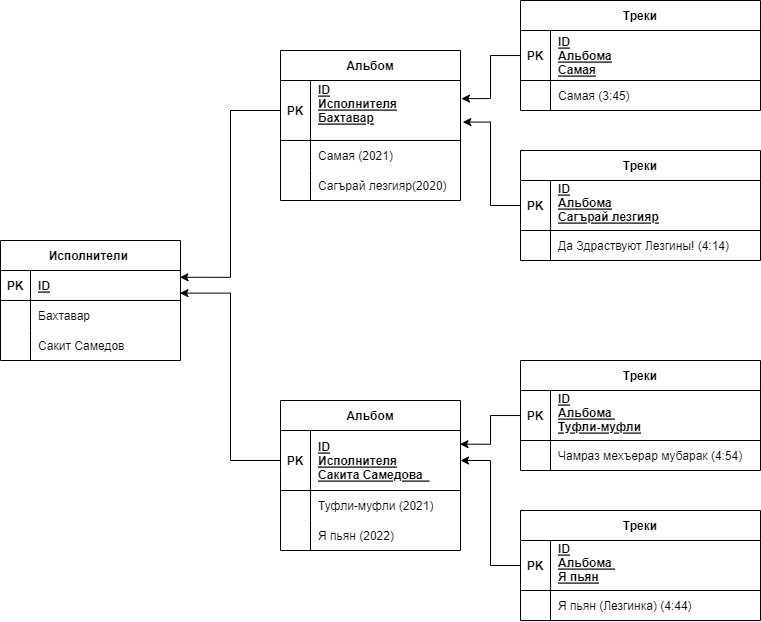

The diagram above was exported from draw.io. Its source (the exported page's mxGraphModel, read from the mxfile embedded in the PNG):
<mxGraphModel dx="1146" dy="526" grid="1" gridSize="10" guides="1" tooltips="1" connect="1" arrows="1" fold="1" page="1" pageScale="1" pageWidth="827" pageHeight="1169" math="0" shadow="0">
  <root>
    <mxCell id="0" />
    <mxCell id="1" parent="0" />
    <mxCell id="09OKTv7rOLkZscQH-zz8-1" value="Исполнители " style="shape=table;startSize=30;container=1;collapsible=1;childLayout=tableLayout;fixedRows=1;rowLines=0;fontStyle=1;align=center;resizeLast=1;" vertex="1" parent="1">
      <mxGeometry x="40" y="480" width="180" height="120" as="geometry" />
    </mxCell>
    <mxCell id="09OKTv7rOLkZscQH-zz8-2" value="" style="shape=tableRow;horizontal=0;startSize=0;swimlaneHead=0;swimlaneBody=0;fillColor=none;collapsible=0;dropTarget=0;points=[[0,0.5],[1,0.5]];portConstraint=eastwest;top=0;left=0;right=0;bottom=1;" vertex="1" parent="09OKTv7rOLkZscQH-zz8-1">
      <mxGeometry y="30" width="180" height="30" as="geometry" />
    </mxCell>
    <mxCell id="09OKTv7rOLkZscQH-zz8-3" value="PK" style="shape=partialRectangle;connectable=0;fillColor=none;top=0;left=0;bottom=0;right=0;fontStyle=1;overflow=hidden;" vertex="1" parent="09OKTv7rOLkZscQH-zz8-2">
      <mxGeometry width="30" height="30" as="geometry">
        <mxRectangle width="30" height="30" as="alternateBounds" />
      </mxGeometry>
    </mxCell>
    <mxCell id="09OKTv7rOLkZscQH-zz8-4" value="ID" style="shape=partialRectangle;connectable=0;fillColor=none;top=0;left=0;bottom=0;right=0;align=left;spacingLeft=6;fontStyle=5;overflow=hidden;" vertex="1" parent="09OKTv7rOLkZscQH-zz8-2">
      <mxGeometry x="30" width="150" height="30" as="geometry">
        <mxRectangle width="150" height="30" as="alternateBounds" />
      </mxGeometry>
    </mxCell>
    <mxCell id="09OKTv7rOLkZscQH-zz8-5" value="" style="shape=tableRow;horizontal=0;startSize=0;swimlaneHead=0;swimlaneBody=0;fillColor=none;collapsible=0;dropTarget=0;points=[[0,0.5],[1,0.5]];portConstraint=eastwest;top=0;left=0;right=0;bottom=0;" vertex="1" parent="09OKTv7rOLkZscQH-zz8-1">
      <mxGeometry y="60" width="180" height="30" as="geometry" />
    </mxCell>
    <mxCell id="09OKTv7rOLkZscQH-zz8-6" value="" style="shape=partialRectangle;connectable=0;fillColor=none;top=0;left=0;bottom=0;right=0;editable=1;overflow=hidden;" vertex="1" parent="09OKTv7rOLkZscQH-zz8-5">
      <mxGeometry width="30" height="30" as="geometry">
        <mxRectangle width="30" height="30" as="alternateBounds" />
      </mxGeometry>
    </mxCell>
    <mxCell id="09OKTv7rOLkZscQH-zz8-7" value="Бахтавар " style="shape=partialRectangle;connectable=0;fillColor=none;top=0;left=0;bottom=0;right=0;align=left;spacingLeft=6;overflow=hidden;" vertex="1" parent="09OKTv7rOLkZscQH-zz8-5">
      <mxGeometry x="30" width="150" height="30" as="geometry">
        <mxRectangle width="150" height="30" as="alternateBounds" />
      </mxGeometry>
    </mxCell>
    <mxCell id="09OKTv7rOLkZscQH-zz8-8" value="" style="shape=tableRow;horizontal=0;startSize=0;swimlaneHead=0;swimlaneBody=0;fillColor=none;collapsible=0;dropTarget=0;points=[[0,0.5],[1,0.5]];portConstraint=eastwest;top=0;left=0;right=0;bottom=0;" vertex="1" parent="09OKTv7rOLkZscQH-zz8-1">
      <mxGeometry y="90" width="180" height="30" as="geometry" />
    </mxCell>
    <mxCell id="09OKTv7rOLkZscQH-zz8-9" value="" style="shape=partialRectangle;connectable=0;fillColor=none;top=0;left=0;bottom=0;right=0;editable=1;overflow=hidden;" vertex="1" parent="09OKTv7rOLkZscQH-zz8-8">
      <mxGeometry width="30" height="30" as="geometry">
        <mxRectangle width="30" height="30" as="alternateBounds" />
      </mxGeometry>
    </mxCell>
    <mxCell id="09OKTv7rOLkZscQH-zz8-10" value="Сакит Самедов " style="shape=partialRectangle;connectable=0;fillColor=none;top=0;left=0;bottom=0;right=0;align=left;spacingLeft=6;overflow=hidden;" vertex="1" parent="09OKTv7rOLkZscQH-zz8-8">
      <mxGeometry x="30" width="150" height="30" as="geometry">
        <mxRectangle width="150" height="30" as="alternateBounds" />
      </mxGeometry>
    </mxCell>
    <mxCell id="09OKTv7rOLkZscQH-zz8-14" value="Альбом" style="shape=table;startSize=30;container=1;collapsible=1;childLayout=tableLayout;fixedRows=1;rowLines=0;fontStyle=1;align=center;resizeLast=1;" vertex="1" parent="1">
      <mxGeometry x="320" y="290" width="180" height="150" as="geometry" />
    </mxCell>
    <mxCell id="09OKTv7rOLkZscQH-zz8-15" value="" style="shape=tableRow;horizontal=0;startSize=0;swimlaneHead=0;swimlaneBody=0;fillColor=none;collapsible=0;dropTarget=0;points=[[0,0.5],[1,0.5]];portConstraint=eastwest;top=0;left=0;right=0;bottom=1;" vertex="1" parent="09OKTv7rOLkZscQH-zz8-14">
      <mxGeometry y="30" width="180" height="60" as="geometry" />
    </mxCell>
    <mxCell id="09OKTv7rOLkZscQH-zz8-16" value="PK" style="shape=partialRectangle;connectable=0;fillColor=none;top=0;left=0;bottom=0;right=0;fontStyle=1;overflow=hidden;" vertex="1" parent="09OKTv7rOLkZscQH-zz8-15">
      <mxGeometry width="30" height="60" as="geometry">
        <mxRectangle width="30" height="60" as="alternateBounds" />
      </mxGeometry>
    </mxCell>
    <mxCell id="09OKTv7rOLkZscQH-zz8-17" value="ID&#10;Исполнителя&#10;Бахтавар&#10; " style="shape=partialRectangle;connectable=0;fillColor=none;top=0;left=0;bottom=0;right=0;align=left;spacingLeft=6;fontStyle=5;overflow=hidden;" vertex="1" parent="09OKTv7rOLkZscQH-zz8-15">
      <mxGeometry x="30" width="150" height="60" as="geometry">
        <mxRectangle width="150" height="60" as="alternateBounds" />
      </mxGeometry>
    </mxCell>
    <mxCell id="09OKTv7rOLkZscQH-zz8-18" value="" style="shape=tableRow;horizontal=0;startSize=0;swimlaneHead=0;swimlaneBody=0;fillColor=none;collapsible=0;dropTarget=0;points=[[0,0.5],[1,0.5]];portConstraint=eastwest;top=0;left=0;right=0;bottom=0;" vertex="1" parent="09OKTv7rOLkZscQH-zz8-14">
      <mxGeometry y="90" width="180" height="30" as="geometry" />
    </mxCell>
    <mxCell id="09OKTv7rOLkZscQH-zz8-19" value="" style="shape=partialRectangle;connectable=0;fillColor=none;top=0;left=0;bottom=0;right=0;editable=1;overflow=hidden;" vertex="1" parent="09OKTv7rOLkZscQH-zz8-18">
      <mxGeometry width="30" height="30" as="geometry">
        <mxRectangle width="30" height="30" as="alternateBounds" />
      </mxGeometry>
    </mxCell>
    <mxCell id="09OKTv7rOLkZscQH-zz8-20" value="Самая (2021)" style="shape=partialRectangle;connectable=0;fillColor=none;top=0;left=0;bottom=0;right=0;align=left;spacingLeft=6;overflow=hidden;" vertex="1" parent="09OKTv7rOLkZscQH-zz8-18">
      <mxGeometry x="30" width="150" height="30" as="geometry">
        <mxRectangle width="150" height="30" as="alternateBounds" />
      </mxGeometry>
    </mxCell>
    <mxCell id="09OKTv7rOLkZscQH-zz8-21" value="" style="shape=tableRow;horizontal=0;startSize=0;swimlaneHead=0;swimlaneBody=0;fillColor=none;collapsible=0;dropTarget=0;points=[[0,0.5],[1,0.5]];portConstraint=eastwest;top=0;left=0;right=0;bottom=0;" vertex="1" parent="09OKTv7rOLkZscQH-zz8-14">
      <mxGeometry y="120" width="180" height="30" as="geometry" />
    </mxCell>
    <mxCell id="09OKTv7rOLkZscQH-zz8-22" value="" style="shape=partialRectangle;connectable=0;fillColor=none;top=0;left=0;bottom=0;right=0;editable=1;overflow=hidden;" vertex="1" parent="09OKTv7rOLkZscQH-zz8-21">
      <mxGeometry width="30" height="30" as="geometry">
        <mxRectangle width="30" height="30" as="alternateBounds" />
      </mxGeometry>
    </mxCell>
    <mxCell id="09OKTv7rOLkZscQH-zz8-23" value="Сагърай лезгияр(2020)" style="shape=partialRectangle;connectable=0;fillColor=none;top=0;left=0;bottom=0;right=0;align=left;spacingLeft=6;overflow=hidden;" vertex="1" parent="09OKTv7rOLkZscQH-zz8-21">
      <mxGeometry x="30" width="150" height="30" as="geometry">
        <mxRectangle width="150" height="30" as="alternateBounds" />
      </mxGeometry>
    </mxCell>
    <mxCell id="09OKTv7rOLkZscQH-zz8-34" value="Альбом" style="shape=table;startSize=30;container=1;collapsible=1;childLayout=tableLayout;fixedRows=1;rowLines=0;fontStyle=1;align=center;resizeLast=1;" vertex="1" parent="1">
      <mxGeometry x="320" y="640" width="180" height="150" as="geometry" />
    </mxCell>
    <mxCell id="09OKTv7rOLkZscQH-zz8-35" value="" style="shape=tableRow;horizontal=0;startSize=0;swimlaneHead=0;swimlaneBody=0;fillColor=none;collapsible=0;dropTarget=0;points=[[0,0.5],[1,0.5]];portConstraint=eastwest;top=0;left=0;right=0;bottom=1;" vertex="1" parent="09OKTv7rOLkZscQH-zz8-34">
      <mxGeometry y="30" width="180" height="60" as="geometry" />
    </mxCell>
    <mxCell id="09OKTv7rOLkZscQH-zz8-36" value="PK" style="shape=partialRectangle;connectable=0;fillColor=none;top=0;left=0;bottom=0;right=0;fontStyle=1;overflow=hidden;" vertex="1" parent="09OKTv7rOLkZscQH-zz8-35">
      <mxGeometry width="30" height="60" as="geometry">
        <mxRectangle width="30" height="60" as="alternateBounds" />
      </mxGeometry>
    </mxCell>
    <mxCell id="09OKTv7rOLkZscQH-zz8-37" value="ID&#10;Исполнителя&#10;Сакита Самедова  " style="shape=partialRectangle;connectable=0;fillColor=none;top=0;left=0;bottom=0;right=0;align=left;spacingLeft=6;fontStyle=5;overflow=hidden;" vertex="1" parent="09OKTv7rOLkZscQH-zz8-35">
      <mxGeometry x="30" width="150" height="60" as="geometry">
        <mxRectangle width="150" height="60" as="alternateBounds" />
      </mxGeometry>
    </mxCell>
    <mxCell id="09OKTv7rOLkZscQH-zz8-38" value="" style="shape=tableRow;horizontal=0;startSize=0;swimlaneHead=0;swimlaneBody=0;fillColor=none;collapsible=0;dropTarget=0;points=[[0,0.5],[1,0.5]];portConstraint=eastwest;top=0;left=0;right=0;bottom=0;" vertex="1" parent="09OKTv7rOLkZscQH-zz8-34">
      <mxGeometry y="90" width="180" height="30" as="geometry" />
    </mxCell>
    <mxCell id="09OKTv7rOLkZscQH-zz8-39" value="" style="shape=partialRectangle;connectable=0;fillColor=none;top=0;left=0;bottom=0;right=0;editable=1;overflow=hidden;" vertex="1" parent="09OKTv7rOLkZscQH-zz8-38">
      <mxGeometry width="30" height="30" as="geometry">
        <mxRectangle width="30" height="30" as="alternateBounds" />
      </mxGeometry>
    </mxCell>
    <mxCell id="09OKTv7rOLkZscQH-zz8-40" value="Туфли-муфли (2021)" style="shape=partialRectangle;connectable=0;fillColor=none;top=0;left=0;bottom=0;right=0;align=left;spacingLeft=6;overflow=hidden;" vertex="1" parent="09OKTv7rOLkZscQH-zz8-38">
      <mxGeometry x="30" width="150" height="30" as="geometry">
        <mxRectangle width="150" height="30" as="alternateBounds" />
      </mxGeometry>
    </mxCell>
    <mxCell id="09OKTv7rOLkZscQH-zz8-41" value="" style="shape=tableRow;horizontal=0;startSize=0;swimlaneHead=0;swimlaneBody=0;fillColor=none;collapsible=0;dropTarget=0;points=[[0,0.5],[1,0.5]];portConstraint=eastwest;top=0;left=0;right=0;bottom=0;" vertex="1" parent="09OKTv7rOLkZscQH-zz8-34">
      <mxGeometry y="120" width="180" height="30" as="geometry" />
    </mxCell>
    <mxCell id="09OKTv7rOLkZscQH-zz8-42" value="" style="shape=partialRectangle;connectable=0;fillColor=none;top=0;left=0;bottom=0;right=0;editable=1;overflow=hidden;" vertex="1" parent="09OKTv7rOLkZscQH-zz8-41">
      <mxGeometry width="30" height="30" as="geometry">
        <mxRectangle width="30" height="30" as="alternateBounds" />
      </mxGeometry>
    </mxCell>
    <mxCell id="09OKTv7rOLkZscQH-zz8-43" value="Я пьян (2022)" style="shape=partialRectangle;connectable=0;fillColor=none;top=0;left=0;bottom=0;right=0;align=left;spacingLeft=6;overflow=hidden;" vertex="1" parent="09OKTv7rOLkZscQH-zz8-41">
      <mxGeometry x="30" width="150" height="30" as="geometry">
        <mxRectangle width="150" height="30" as="alternateBounds" />
      </mxGeometry>
    </mxCell>
    <mxCell id="09OKTv7rOLkZscQH-zz8-101" value="Треки" style="shape=table;startSize=30;container=1;collapsible=1;childLayout=tableLayout;fixedRows=1;rowLines=0;fontStyle=1;align=center;resizeLast=1;" vertex="1" parent="1">
      <mxGeometry x="560" y="240" width="240" height="110" as="geometry" />
    </mxCell>
    <mxCell id="09OKTv7rOLkZscQH-zz8-102" value="" style="shape=tableRow;horizontal=0;startSize=0;swimlaneHead=0;swimlaneBody=0;fillColor=none;collapsible=0;dropTarget=0;points=[[0,0.5],[1,0.5]];portConstraint=eastwest;top=0;left=0;right=0;bottom=1;" vertex="1" parent="09OKTv7rOLkZscQH-zz8-101">
      <mxGeometry y="30" width="240" height="50" as="geometry" />
    </mxCell>
    <mxCell id="09OKTv7rOLkZscQH-zz8-103" value="PK" style="shape=partialRectangle;connectable=0;fillColor=none;top=0;left=0;bottom=0;right=0;fontStyle=1;overflow=hidden;" vertex="1" parent="09OKTv7rOLkZscQH-zz8-102">
      <mxGeometry width="30" height="50" as="geometry">
        <mxRectangle width="30" height="50" as="alternateBounds" />
      </mxGeometry>
    </mxCell>
    <mxCell id="09OKTv7rOLkZscQH-zz8-104" value="ID&#10;Альбома&#10;Самая" style="shape=partialRectangle;connectable=0;fillColor=none;top=0;left=0;bottom=0;right=0;align=left;spacingLeft=6;fontStyle=5;overflow=hidden;" vertex="1" parent="09OKTv7rOLkZscQH-zz8-102">
      <mxGeometry x="30" width="210" height="50" as="geometry">
        <mxRectangle width="210" height="50" as="alternateBounds" />
      </mxGeometry>
    </mxCell>
    <mxCell id="09OKTv7rOLkZscQH-zz8-105" value="" style="shape=tableRow;horizontal=0;startSize=0;swimlaneHead=0;swimlaneBody=0;fillColor=none;collapsible=0;dropTarget=0;points=[[0,0.5],[1,0.5]];portConstraint=eastwest;top=0;left=0;right=0;bottom=0;" vertex="1" parent="09OKTv7rOLkZscQH-zz8-101">
      <mxGeometry y="80" width="240" height="30" as="geometry" />
    </mxCell>
    <mxCell id="09OKTv7rOLkZscQH-zz8-106" value="" style="shape=partialRectangle;connectable=0;fillColor=none;top=0;left=0;bottom=0;right=0;editable=1;overflow=hidden;" vertex="1" parent="09OKTv7rOLkZscQH-zz8-105">
      <mxGeometry width="30" height="30" as="geometry">
        <mxRectangle width="30" height="30" as="alternateBounds" />
      </mxGeometry>
    </mxCell>
    <mxCell id="09OKTv7rOLkZscQH-zz8-107" value="Самая (3:45)" style="shape=partialRectangle;connectable=0;fillColor=none;top=0;left=0;bottom=0;right=0;align=left;spacingLeft=6;overflow=hidden;" vertex="1" parent="09OKTv7rOLkZscQH-zz8-105">
      <mxGeometry x="30" width="210" height="30" as="geometry">
        <mxRectangle width="210" height="30" as="alternateBounds" />
      </mxGeometry>
    </mxCell>
    <mxCell id="09OKTv7rOLkZscQH-zz8-108" value="Треки" style="shape=table;startSize=30;container=1;collapsible=1;childLayout=tableLayout;fixedRows=1;rowLines=0;fontStyle=1;align=center;resizeLast=1;" vertex="1" parent="1">
      <mxGeometry x="560" y="390" width="240" height="110" as="geometry" />
    </mxCell>
    <mxCell id="09OKTv7rOLkZscQH-zz8-109" value="" style="shape=tableRow;horizontal=0;startSize=0;swimlaneHead=0;swimlaneBody=0;fillColor=none;collapsible=0;dropTarget=0;points=[[0,0.5],[1,0.5]];portConstraint=eastwest;top=0;left=0;right=0;bottom=1;" vertex="1" parent="09OKTv7rOLkZscQH-zz8-108">
      <mxGeometry y="30" width="240" height="50" as="geometry" />
    </mxCell>
    <mxCell id="09OKTv7rOLkZscQH-zz8-110" value="PK" style="shape=partialRectangle;connectable=0;fillColor=none;top=0;left=0;bottom=0;right=0;fontStyle=1;overflow=hidden;" vertex="1" parent="09OKTv7rOLkZscQH-zz8-109">
      <mxGeometry width="30" height="50" as="geometry">
        <mxRectangle width="30" height="50" as="alternateBounds" />
      </mxGeometry>
    </mxCell>
    <mxCell id="09OKTv7rOLkZscQH-zz8-111" value="ID&#10;Альбома&#10;Сагърай лезгияр&#10;" style="shape=partialRectangle;connectable=0;fillColor=none;top=0;left=0;bottom=0;right=0;align=left;spacingLeft=6;fontStyle=5;overflow=hidden;" vertex="1" parent="09OKTv7rOLkZscQH-zz8-109">
      <mxGeometry x="30" width="210" height="50" as="geometry">
        <mxRectangle width="210" height="50" as="alternateBounds" />
      </mxGeometry>
    </mxCell>
    <mxCell id="09OKTv7rOLkZscQH-zz8-112" value="" style="shape=tableRow;horizontal=0;startSize=0;swimlaneHead=0;swimlaneBody=0;fillColor=none;collapsible=0;dropTarget=0;points=[[0,0.5],[1,0.5]];portConstraint=eastwest;top=0;left=0;right=0;bottom=0;" vertex="1" parent="09OKTv7rOLkZscQH-zz8-108">
      <mxGeometry y="80" width="240" height="30" as="geometry" />
    </mxCell>
    <mxCell id="09OKTv7rOLkZscQH-zz8-113" value="" style="shape=partialRectangle;connectable=0;fillColor=none;top=0;left=0;bottom=0;right=0;editable=1;overflow=hidden;" vertex="1" parent="09OKTv7rOLkZscQH-zz8-112">
      <mxGeometry width="30" height="30" as="geometry">
        <mxRectangle width="30" height="30" as="alternateBounds" />
      </mxGeometry>
    </mxCell>
    <mxCell id="09OKTv7rOLkZscQH-zz8-114" value="Да Здраствуют Лезгины! (4:14)" style="shape=partialRectangle;connectable=0;fillColor=none;top=0;left=0;bottom=0;right=0;align=left;spacingLeft=6;overflow=hidden;" vertex="1" parent="09OKTv7rOLkZscQH-zz8-112">
      <mxGeometry x="30" width="210" height="30" as="geometry">
        <mxRectangle width="210" height="30" as="alternateBounds" />
      </mxGeometry>
    </mxCell>
    <mxCell id="09OKTv7rOLkZscQH-zz8-115" value="Треки" style="shape=table;startSize=30;container=1;collapsible=1;childLayout=tableLayout;fixedRows=1;rowLines=0;fontStyle=1;align=center;resizeLast=1;" vertex="1" parent="1">
      <mxGeometry x="560" y="600" width="240" height="110" as="geometry" />
    </mxCell>
    <mxCell id="09OKTv7rOLkZscQH-zz8-116" value="" style="shape=tableRow;horizontal=0;startSize=0;swimlaneHead=0;swimlaneBody=0;fillColor=none;collapsible=0;dropTarget=0;points=[[0,0.5],[1,0.5]];portConstraint=eastwest;top=0;left=0;right=0;bottom=1;" vertex="1" parent="09OKTv7rOLkZscQH-zz8-115">
      <mxGeometry y="30" width="240" height="50" as="geometry" />
    </mxCell>
    <mxCell id="09OKTv7rOLkZscQH-zz8-117" value="PK" style="shape=partialRectangle;connectable=0;fillColor=none;top=0;left=0;bottom=0;right=0;fontStyle=1;overflow=hidden;" vertex="1" parent="09OKTv7rOLkZscQH-zz8-116">
      <mxGeometry width="30" height="50" as="geometry">
        <mxRectangle width="30" height="50" as="alternateBounds" />
      </mxGeometry>
    </mxCell>
    <mxCell id="09OKTv7rOLkZscQH-zz8-118" value="ID&#10;Альбома &#10;Туфли-муфли&#10;" style="shape=partialRectangle;connectable=0;fillColor=none;top=0;left=0;bottom=0;right=0;align=left;spacingLeft=6;fontStyle=5;overflow=hidden;" vertex="1" parent="09OKTv7rOLkZscQH-zz8-116">
      <mxGeometry x="30" width="210" height="50" as="geometry">
        <mxRectangle width="210" height="50" as="alternateBounds" />
      </mxGeometry>
    </mxCell>
    <mxCell id="09OKTv7rOLkZscQH-zz8-119" value="" style="shape=tableRow;horizontal=0;startSize=0;swimlaneHead=0;swimlaneBody=0;fillColor=none;collapsible=0;dropTarget=0;points=[[0,0.5],[1,0.5]];portConstraint=eastwest;top=0;left=0;right=0;bottom=0;" vertex="1" parent="09OKTv7rOLkZscQH-zz8-115">
      <mxGeometry y="80" width="240" height="30" as="geometry" />
    </mxCell>
    <mxCell id="09OKTv7rOLkZscQH-zz8-120" value="" style="shape=partialRectangle;connectable=0;fillColor=none;top=0;left=0;bottom=0;right=0;editable=1;overflow=hidden;" vertex="1" parent="09OKTv7rOLkZscQH-zz8-119">
      <mxGeometry width="30" height="30" as="geometry">
        <mxRectangle width="30" height="30" as="alternateBounds" />
      </mxGeometry>
    </mxCell>
    <mxCell id="09OKTv7rOLkZscQH-zz8-121" value="Чамраз мехъерар мубарак (4:54)" style="shape=partialRectangle;connectable=0;fillColor=none;top=0;left=0;bottom=0;right=0;align=left;spacingLeft=6;overflow=hidden;" vertex="1" parent="09OKTv7rOLkZscQH-zz8-119">
      <mxGeometry x="30" width="210" height="30" as="geometry">
        <mxRectangle width="210" height="30" as="alternateBounds" />
      </mxGeometry>
    </mxCell>
    <mxCell id="09OKTv7rOLkZscQH-zz8-122" value="Треки" style="shape=table;startSize=30;container=1;collapsible=1;childLayout=tableLayout;fixedRows=1;rowLines=0;fontStyle=1;align=center;resizeLast=1;" vertex="1" parent="1">
      <mxGeometry x="560" y="750" width="240" height="110" as="geometry" />
    </mxCell>
    <mxCell id="09OKTv7rOLkZscQH-zz8-123" value="" style="shape=tableRow;horizontal=0;startSize=0;swimlaneHead=0;swimlaneBody=0;fillColor=none;collapsible=0;dropTarget=0;points=[[0,0.5],[1,0.5]];portConstraint=eastwest;top=0;left=0;right=0;bottom=1;" vertex="1" parent="09OKTv7rOLkZscQH-zz8-122">
      <mxGeometry y="30" width="240" height="50" as="geometry" />
    </mxCell>
    <mxCell id="09OKTv7rOLkZscQH-zz8-124" value="PK" style="shape=partialRectangle;connectable=0;fillColor=none;top=0;left=0;bottom=0;right=0;fontStyle=1;overflow=hidden;" vertex="1" parent="09OKTv7rOLkZscQH-zz8-123">
      <mxGeometry width="30" height="50" as="geometry">
        <mxRectangle width="30" height="50" as="alternateBounds" />
      </mxGeometry>
    </mxCell>
    <mxCell id="09OKTv7rOLkZscQH-zz8-125" value="ID&#10;Альбома &#10;Я пьян&#10;" style="shape=partialRectangle;connectable=0;fillColor=none;top=0;left=0;bottom=0;right=0;align=left;spacingLeft=6;fontStyle=5;overflow=hidden;" vertex="1" parent="09OKTv7rOLkZscQH-zz8-123">
      <mxGeometry x="30" width="210" height="50" as="geometry">
        <mxRectangle width="210" height="50" as="alternateBounds" />
      </mxGeometry>
    </mxCell>
    <mxCell id="09OKTv7rOLkZscQH-zz8-126" value="" style="shape=tableRow;horizontal=0;startSize=0;swimlaneHead=0;swimlaneBody=0;fillColor=none;collapsible=0;dropTarget=0;points=[[0,0.5],[1,0.5]];portConstraint=eastwest;top=0;left=0;right=0;bottom=0;" vertex="1" parent="09OKTv7rOLkZscQH-zz8-122">
      <mxGeometry y="80" width="240" height="30" as="geometry" />
    </mxCell>
    <mxCell id="09OKTv7rOLkZscQH-zz8-127" value="" style="shape=partialRectangle;connectable=0;fillColor=none;top=0;left=0;bottom=0;right=0;editable=1;overflow=hidden;" vertex="1" parent="09OKTv7rOLkZscQH-zz8-126">
      <mxGeometry width="30" height="30" as="geometry">
        <mxRectangle width="30" height="30" as="alternateBounds" />
      </mxGeometry>
    </mxCell>
    <mxCell id="09OKTv7rOLkZscQH-zz8-128" value="Я пьян (Лезгинка) (4:44)" style="shape=partialRectangle;connectable=0;fillColor=none;top=0;left=0;bottom=0;right=0;align=left;spacingLeft=6;overflow=hidden;" vertex="1" parent="09OKTv7rOLkZscQH-zz8-126">
      <mxGeometry x="30" width="210" height="30" as="geometry">
        <mxRectangle width="210" height="30" as="alternateBounds" />
      </mxGeometry>
    </mxCell>
    <mxCell id="09OKTv7rOLkZscQH-zz8-129" style="edgeStyle=orthogonalEdgeStyle;rounded=0;orthogonalLoop=1;jettySize=auto;html=1;entryX=1.005;entryY=0.302;entryDx=0;entryDy=0;entryPerimeter=0;" edge="1" parent="1" source="09OKTv7rOLkZscQH-zz8-102" target="09OKTv7rOLkZscQH-zz8-15">
      <mxGeometry relative="1" as="geometry">
        <mxPoint x="510" y="340" as="targetPoint" />
      </mxGeometry>
    </mxCell>
    <mxCell id="09OKTv7rOLkZscQH-zz8-130" style="edgeStyle=orthogonalEdgeStyle;rounded=0;orthogonalLoop=1;jettySize=auto;html=1;entryX=1.013;entryY=0.693;entryDx=0;entryDy=0;entryPerimeter=0;" edge="1" parent="1" source="09OKTv7rOLkZscQH-zz8-109" target="09OKTv7rOLkZscQH-zz8-15">
      <mxGeometry relative="1" as="geometry" />
    </mxCell>
    <mxCell id="09OKTv7rOLkZscQH-zz8-131" style="edgeStyle=orthogonalEdgeStyle;rounded=0;orthogonalLoop=1;jettySize=auto;html=1;entryX=0.997;entryY=0.228;entryDx=0;entryDy=0;entryPerimeter=0;" edge="1" parent="1" source="09OKTv7rOLkZscQH-zz8-116" target="09OKTv7rOLkZscQH-zz8-35">
      <mxGeometry relative="1" as="geometry" />
    </mxCell>
    <mxCell id="09OKTv7rOLkZscQH-zz8-132" style="edgeStyle=orthogonalEdgeStyle;rounded=0;orthogonalLoop=1;jettySize=auto;html=1;" edge="1" parent="1" source="09OKTv7rOLkZscQH-zz8-123" target="09OKTv7rOLkZscQH-zz8-35">
      <mxGeometry relative="1" as="geometry" />
    </mxCell>
    <mxCell id="09OKTv7rOLkZscQH-zz8-135" style="edgeStyle=orthogonalEdgeStyle;rounded=0;orthogonalLoop=1;jettySize=auto;html=1;entryX=0.997;entryY=0.754;entryDx=0;entryDy=0;entryPerimeter=0;" edge="1" parent="1" source="09OKTv7rOLkZscQH-zz8-35" target="09OKTv7rOLkZscQH-zz8-2">
      <mxGeometry relative="1" as="geometry" />
    </mxCell>
    <mxCell id="09OKTv7rOLkZscQH-zz8-136" style="edgeStyle=orthogonalEdgeStyle;rounded=0;orthogonalLoop=1;jettySize=auto;html=1;entryX=0.997;entryY=0.225;entryDx=0;entryDy=0;entryPerimeter=0;" edge="1" parent="1" source="09OKTv7rOLkZscQH-zz8-15" target="09OKTv7rOLkZscQH-zz8-2">
      <mxGeometry relative="1" as="geometry" />
    </mxCell>
  </root>
</mxGraphModel>